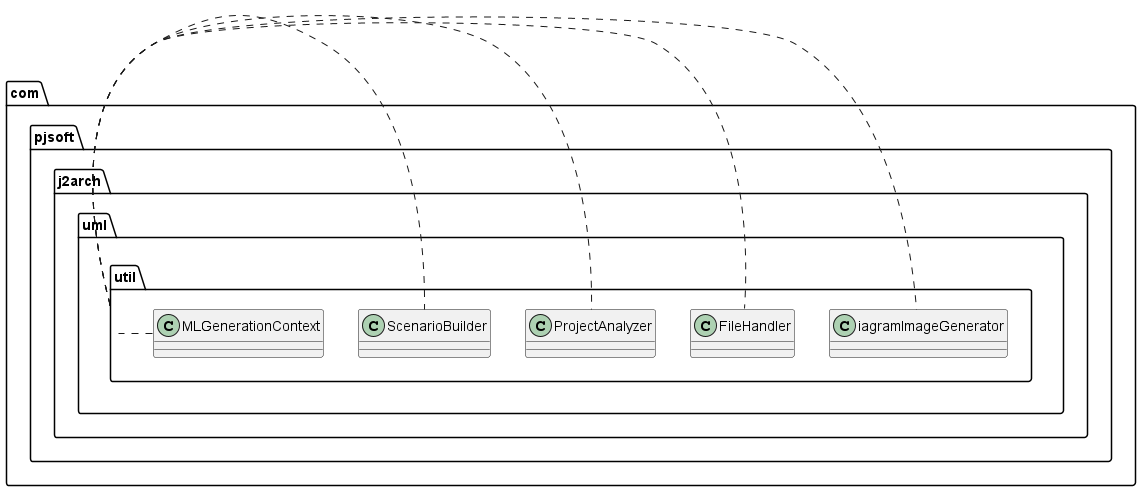

The diagram above was rendered by PlantUML. Its source (embedded in the PNG):
@startuml
package com.pjsoft.j2arch.uml.util {
    com.pjsoft.j2arch.uml.util.DiagramImageGenerator
    com.pjsoft.j2arch.uml.util.FileHandler
    com.pjsoft.j2arch.uml.util.ProjectAnalyzer
    com.pjsoft.j2arch.uml.util.ScenarioBuilder
    com.pjsoft.j2arch.uml.util.UMLGenerationContext
}
@enduml